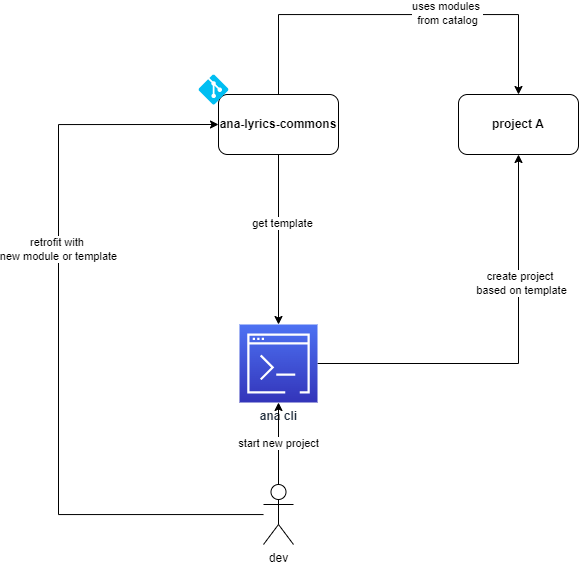

The diagram above was exported from draw.io. Its source (the exported page's mxGraphModel, read from the mxfile embedded in the PNG):
<mxGraphModel dx="1848" dy="651" grid="1" gridSize="10" guides="1" tooltips="1" connect="1" arrows="1" fold="1" page="1" pageScale="1" pageWidth="827" pageHeight="1169" math="0" shadow="0">
  <root>
    <mxCell id="0" />
    <mxCell id="1" parent="0" />
    <mxCell id="2" style="edgeStyle=orthogonalEdgeStyle;rounded=0;orthogonalLoop=1;jettySize=auto;html=1;" edge="1" source="4" target="10" parent="1">
      <mxGeometry relative="1" as="geometry" />
    </mxCell>
    <mxCell id="3" value="create project&amp;nbsp;&lt;br&gt;based on template" style="edgeLabel;html=1;align=center;verticalAlign=middle;resizable=0;points=[];" vertex="1" connectable="0" parent="2">
      <mxGeometry x="0.3714" y="-2" relative="1" as="geometry">
        <mxPoint as="offset" />
      </mxGeometry>
    </mxCell>
    <mxCell id="4" value="&lt;b&gt;ana cli&lt;/b&gt;" style="sketch=0;points=[[0,0,0],[0.25,0,0],[0.5,0,0],[0.75,0,0],[1,0,0],[0,1,0],[0.25,1,0],[0.5,1,0],[0.75,1,0],[1,1,0],[0,0.25,0],[0,0.5,0],[0,0.75,0],[1,0.25,0],[1,0.5,0],[1,0.75,0]];outlineConnect=0;fontColor=#232F3E;gradientColor=#4D72F3;gradientDirection=north;fillColor=#3334B9;strokeColor=#ffffff;dashed=0;verticalLabelPosition=bottom;verticalAlign=top;align=center;html=1;fontSize=12;fontStyle=0;aspect=fixed;shape=mxgraph.aws4.resourceIcon;resIcon=mxgraph.aws4.command_line_interface;" vertex="1" parent="1">
      <mxGeometry x="91" y="340" width="78" height="78" as="geometry" />
    </mxCell>
    <mxCell id="5" style="edgeStyle=orthogonalEdgeStyle;rounded=0;orthogonalLoop=1;jettySize=auto;html=1;" edge="1" source="9" target="4" parent="1">
      <mxGeometry relative="1" as="geometry" />
    </mxCell>
    <mxCell id="6" value="get template" style="edgeLabel;html=1;align=center;verticalAlign=middle;resizable=0;points=[];" vertex="1" connectable="0" parent="5">
      <mxGeometry x="-0.2" y="3" relative="1" as="geometry">
        <mxPoint as="offset" />
      </mxGeometry>
    </mxCell>
    <mxCell id="7" style="edgeStyle=orthogonalEdgeStyle;rounded=0;orthogonalLoop=1;jettySize=auto;html=1;entryX=0.5;entryY=0;entryDx=0;entryDy=0;" edge="1" source="9" target="10" parent="1">
      <mxGeometry relative="1" as="geometry">
        <Array as="points">
          <mxPoint x="130" y="30" />
          <mxPoint x="370" y="30" />
        </Array>
      </mxGeometry>
    </mxCell>
    <mxCell id="8" value="uses modules &lt;br&gt;from catalog" style="edgeLabel;html=1;align=center;verticalAlign=middle;resizable=0;points=[];" vertex="1" connectable="0" parent="7">
      <mxGeometry x="0.24" y="2" relative="1" as="geometry">
        <mxPoint as="offset" />
      </mxGeometry>
    </mxCell>
    <mxCell id="9" value="&lt;b&gt;ana-lyrics-commons&lt;/b&gt;" style="rounded=1;whiteSpace=wrap;html=1;" vertex="1" parent="1">
      <mxGeometry x="70" y="110" width="120" height="60" as="geometry" />
    </mxCell>
    <mxCell id="10" value="&lt;b&gt;project A&lt;/b&gt;" style="rounded=1;whiteSpace=wrap;html=1;" vertex="1" parent="1">
      <mxGeometry x="310" y="110" width="120" height="60" as="geometry" />
    </mxCell>
    <mxCell id="11" value="start new project" style="edgeStyle=orthogonalEdgeStyle;rounded=0;orthogonalLoop=1;jettySize=auto;html=1;entryX=0.5;entryY=1;entryDx=0;entryDy=0;entryPerimeter=0;" edge="1" source="14" target="4" parent="1">
      <mxGeometry relative="1" as="geometry" />
    </mxCell>
    <mxCell id="12" style="edgeStyle=orthogonalEdgeStyle;rounded=0;orthogonalLoop=1;jettySize=auto;html=1;entryX=0;entryY=0.5;entryDx=0;entryDy=0;" edge="1" source="14" target="9" parent="1">
      <mxGeometry relative="1" as="geometry">
        <Array as="points">
          <mxPoint x="-90" y="530" />
          <mxPoint x="-90" y="140" />
        </Array>
      </mxGeometry>
    </mxCell>
    <mxCell id="13" value="retrofit with&amp;nbsp;&lt;br&gt;new module or template" style="edgeLabel;html=1;align=center;verticalAlign=middle;resizable=0;points=[];" vertex="1" connectable="0" parent="12">
      <mxGeometry x="0.2477" y="1" relative="1" as="geometry">
        <mxPoint as="offset" />
      </mxGeometry>
    </mxCell>
    <mxCell id="14" value="dev" style="shape=umlActor;verticalLabelPosition=bottom;verticalAlign=top;html=1;outlineConnect=0;" vertex="1" parent="1">
      <mxGeometry x="115" y="500" width="30" height="60" as="geometry" />
    </mxCell>
    <mxCell id="15" value="" style="verticalLabelPosition=bottom;html=1;verticalAlign=top;align=center;strokeColor=none;fillColor=#00BEF2;shape=mxgraph.azure.git_repository;" vertex="1" parent="1">
      <mxGeometry x="50" y="90" width="30" height="30" as="geometry" />
    </mxCell>
  </root>
</mxGraphModel>